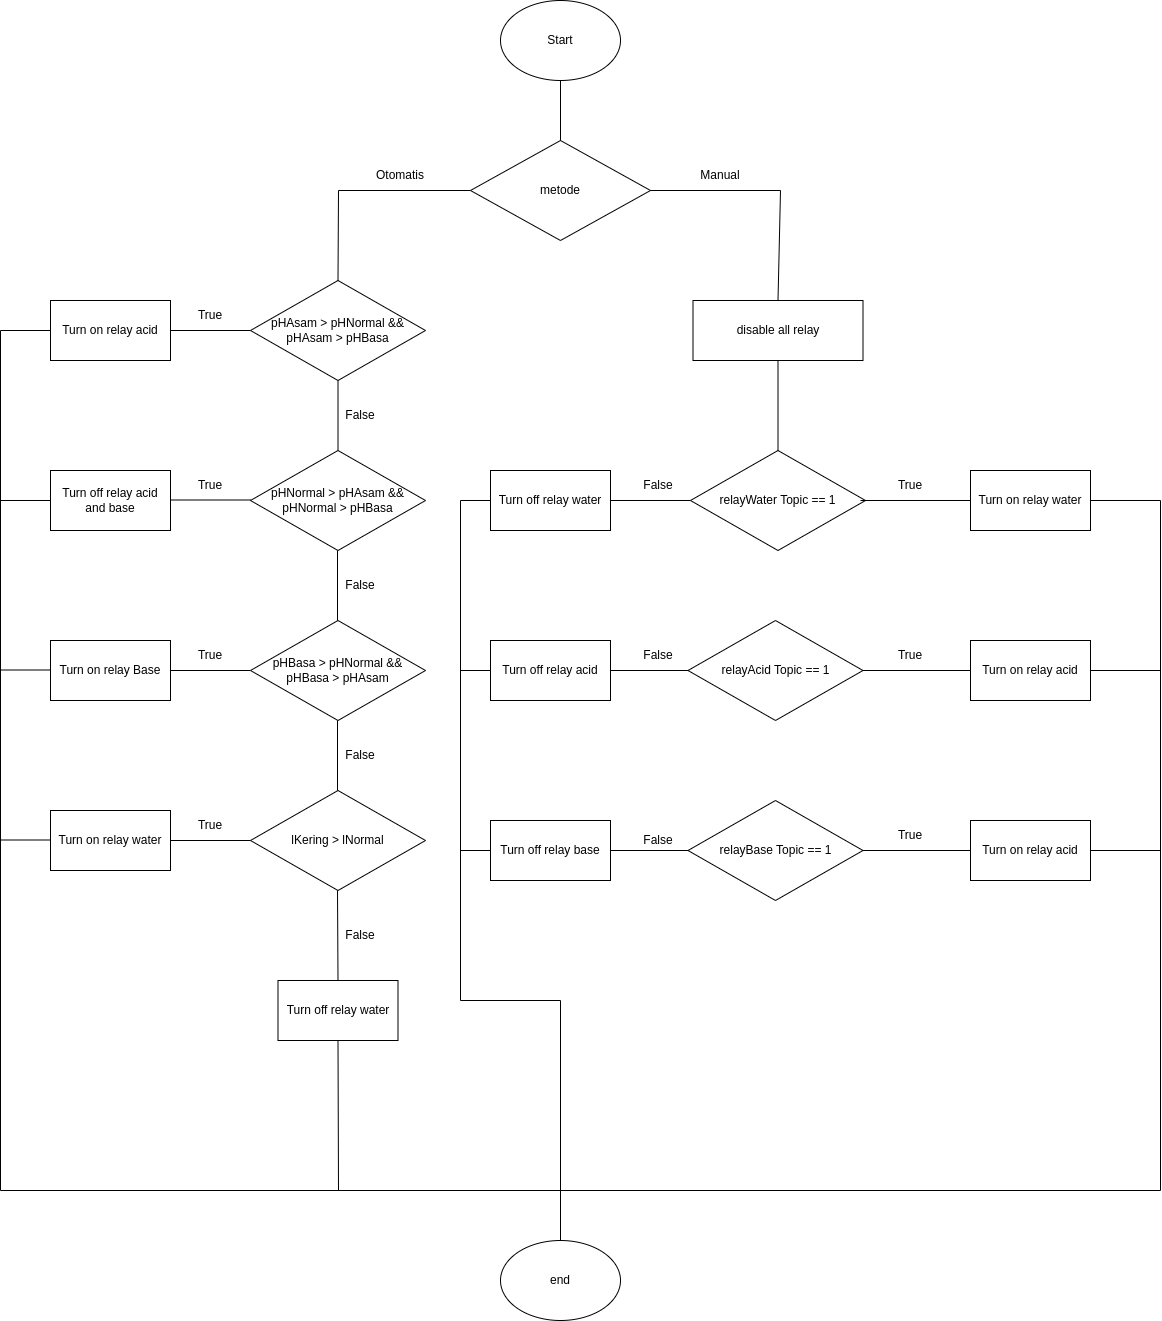

The diagram above was exported from draw.io. Its source (the exported page's mxGraphModel, read from the mxfile embedded in the PNG):
<mxGraphModel dx="2224" dy="746" grid="1" gridSize="10" guides="1" tooltips="1" connect="1" arrows="1" fold="1" page="1" pageScale="1" pageWidth="850" pageHeight="1100" math="0" shadow="0">
  <root>
    <mxCell id="0" />
    <mxCell id="1" parent="0" />
    <mxCell id="2" value="Start" style="ellipse;whiteSpace=wrap;html=1;" vertex="1" parent="1">
      <mxGeometry x="220" y="160" width="120" height="80" as="geometry" />
    </mxCell>
    <mxCell id="3" value="metode" style="rhombus;whiteSpace=wrap;html=1;" vertex="1" parent="1">
      <mxGeometry x="190" y="300" width="180" height="100" as="geometry" />
    </mxCell>
    <mxCell id="4" value="pHAsam &amp;gt; pHNormal &amp;amp;&amp;amp; pHAsam &amp;gt; pHBasa" style="rhombus;whiteSpace=wrap;html=1;" vertex="1" parent="1">
      <mxGeometry x="-30" y="440" width="175" height="100" as="geometry" />
    </mxCell>
    <mxCell id="5" value="pHNormal &amp;gt; pHAsam &amp;amp;&amp;amp; pHNormal &amp;gt; pHBasa" style="rhombus;whiteSpace=wrap;html=1;" vertex="1" parent="1">
      <mxGeometry x="-30" y="610" width="175" height="100" as="geometry" />
    </mxCell>
    <mxCell id="6" value="pHBasa &amp;gt; pHNormal &amp;amp;&amp;amp; pHBasa &amp;gt; pHAsam" style="rhombus;whiteSpace=wrap;html=1;" vertex="1" parent="1">
      <mxGeometry x="-30" y="780" width="175" height="100" as="geometry" />
    </mxCell>
    <mxCell id="7" value="lKering &amp;gt; lNormal" style="rhombus;whiteSpace=wrap;html=1;" vertex="1" parent="1">
      <mxGeometry x="-30" y="950" width="175" height="100" as="geometry" />
    </mxCell>
    <mxCell id="8" value="" style="endArrow=none;html=1;rounded=0;exitX=0.5;exitY=0;exitDx=0;exitDy=0;entryX=0;entryY=0.5;entryDx=0;entryDy=0;" edge="1" source="4" target="3" parent="1">
      <mxGeometry width="50" height="50" relative="1" as="geometry">
        <mxPoint x="390" y="550" as="sourcePoint" />
        <mxPoint x="440" y="500" as="targetPoint" />
        <Array as="points">
          <mxPoint x="58" y="350" />
        </Array>
      </mxGeometry>
    </mxCell>
    <mxCell id="9" value="" style="endArrow=none;html=1;rounded=0;exitX=1;exitY=0.5;exitDx=0;exitDy=0;entryX=0.5;entryY=0;entryDx=0;entryDy=0;" edge="1" source="3" target="39" parent="1">
      <mxGeometry width="50" height="50" relative="1" as="geometry">
        <mxPoint x="390" y="550" as="sourcePoint" />
        <mxPoint x="500" y="440" as="targetPoint" />
        <Array as="points">
          <mxPoint x="500" y="350" />
        </Array>
      </mxGeometry>
    </mxCell>
    <mxCell id="10" value="Turn on relay acid" style="rounded=0;whiteSpace=wrap;html=1;" vertex="1" parent="1">
      <mxGeometry x="-230" y="460" width="120" height="60" as="geometry" />
    </mxCell>
    <mxCell id="11" value="" style="endArrow=none;html=1;rounded=0;entryX=0;entryY=0.5;entryDx=0;entryDy=0;exitX=1;exitY=0.5;exitDx=0;exitDy=0;" edge="1" source="10" target="4" parent="1">
      <mxGeometry width="50" height="50" relative="1" as="geometry">
        <mxPoint x="-160" y="540" as="sourcePoint" />
        <mxPoint x="-110" y="490" as="targetPoint" />
      </mxGeometry>
    </mxCell>
    <mxCell id="12" value="Turn off relay acid and base" style="rounded=0;whiteSpace=wrap;html=1;" vertex="1" parent="1">
      <mxGeometry x="-230" y="630" width="120" height="60" as="geometry" />
    </mxCell>
    <mxCell id="13" value="" style="endArrow=none;html=1;rounded=0;entryX=0;entryY=0.5;entryDx=0;entryDy=0;exitX=1;exitY=0.5;exitDx=0;exitDy=0;" edge="1" parent="1">
      <mxGeometry width="50" height="50" relative="1" as="geometry">
        <mxPoint x="-110" y="659.5" as="sourcePoint" />
        <mxPoint x="-30" y="659.5" as="targetPoint" />
      </mxGeometry>
    </mxCell>
    <mxCell id="14" value="Turn on relay Base" style="rounded=0;whiteSpace=wrap;html=1;" vertex="1" parent="1">
      <mxGeometry x="-230" y="800" width="120" height="60" as="geometry" />
    </mxCell>
    <mxCell id="15" value="" style="endArrow=none;html=1;rounded=0;exitX=1;exitY=0.5;exitDx=0;exitDy=0;entryX=0;entryY=0.5;entryDx=0;entryDy=0;" edge="1" source="14" target="6" parent="1">
      <mxGeometry width="50" height="50" relative="1" as="geometry">
        <mxPoint x="-70" y="810" as="sourcePoint" />
        <mxPoint x="-20" y="760" as="targetPoint" />
      </mxGeometry>
    </mxCell>
    <mxCell id="16" value="Otomatis" style="text;html=1;strokeColor=none;fillColor=none;align=center;verticalAlign=middle;whiteSpace=wrap;rounded=0;" vertex="1" parent="1">
      <mxGeometry x="90" y="320" width="60" height="30" as="geometry" />
    </mxCell>
    <mxCell id="17" value="Manual" style="text;html=1;strokeColor=none;fillColor=none;align=center;verticalAlign=middle;whiteSpace=wrap;rounded=0;" vertex="1" parent="1">
      <mxGeometry x="410" y="320" width="60" height="30" as="geometry" />
    </mxCell>
    <mxCell id="18" value="" style="endArrow=none;html=1;rounded=0;entryX=0.5;entryY=1;entryDx=0;entryDy=0;" edge="1" source="3" target="2" parent="1">
      <mxGeometry width="50" height="50" relative="1" as="geometry">
        <mxPoint x="70" y="380" as="sourcePoint" />
        <mxPoint x="120" y="330" as="targetPoint" />
      </mxGeometry>
    </mxCell>
    <mxCell id="19" value="" style="endArrow=none;html=1;rounded=0;entryX=0.5;entryY=1;entryDx=0;entryDy=0;exitX=0.5;exitY=0;exitDx=0;exitDy=0;" edge="1" source="5" target="4" parent="1">
      <mxGeometry width="50" height="50" relative="1" as="geometry">
        <mxPoint x="90" y="670" as="sourcePoint" />
        <mxPoint x="140" y="620" as="targetPoint" />
      </mxGeometry>
    </mxCell>
    <mxCell id="20" value="" style="endArrow=none;html=1;rounded=0;entryX=0.5;entryY=1;entryDx=0;entryDy=0;exitX=0.5;exitY=0;exitDx=0;exitDy=0;" edge="1" parent="1">
      <mxGeometry width="50" height="50" relative="1" as="geometry">
        <mxPoint x="57" y="780" as="sourcePoint" />
        <mxPoint x="57" y="710" as="targetPoint" />
      </mxGeometry>
    </mxCell>
    <mxCell id="21" value="" style="endArrow=none;html=1;rounded=0;entryX=0.5;entryY=1;entryDx=0;entryDy=0;exitX=0.5;exitY=0;exitDx=0;exitDy=0;" edge="1" parent="1">
      <mxGeometry width="50" height="50" relative="1" as="geometry">
        <mxPoint x="57" y="950" as="sourcePoint" />
        <mxPoint x="57" y="880" as="targetPoint" />
      </mxGeometry>
    </mxCell>
    <mxCell id="22" value="" style="endArrow=none;html=1;rounded=0;entryX=0.5;entryY=1;entryDx=0;entryDy=0;exitX=0.5;exitY=0;exitDx=0;exitDy=0;" edge="1" source="31" parent="1">
      <mxGeometry width="50" height="50" relative="1" as="geometry">
        <mxPoint x="57" y="1120" as="sourcePoint" />
        <mxPoint x="57" y="1050" as="targetPoint" />
      </mxGeometry>
    </mxCell>
    <mxCell id="23" value="False" style="text;html=1;strokeColor=none;fillColor=none;align=center;verticalAlign=middle;whiteSpace=wrap;rounded=0;" vertex="1" parent="1">
      <mxGeometry x="50" y="560" width="60" height="30" as="geometry" />
    </mxCell>
    <mxCell id="24" value="False" style="text;html=1;strokeColor=none;fillColor=none;align=center;verticalAlign=middle;whiteSpace=wrap;rounded=0;" vertex="1" parent="1">
      <mxGeometry x="50" y="730" width="60" height="30" as="geometry" />
    </mxCell>
    <mxCell id="25" value="False" style="text;html=1;strokeColor=none;fillColor=none;align=center;verticalAlign=middle;whiteSpace=wrap;rounded=0;" vertex="1" parent="1">
      <mxGeometry x="50" y="900" width="60" height="30" as="geometry" />
    </mxCell>
    <mxCell id="26" value="False" style="text;html=1;strokeColor=none;fillColor=none;align=center;verticalAlign=middle;whiteSpace=wrap;rounded=0;" vertex="1" parent="1">
      <mxGeometry x="50" y="1080" width="60" height="30" as="geometry" />
    </mxCell>
    <mxCell id="27" value="True" style="text;html=1;strokeColor=none;fillColor=none;align=center;verticalAlign=middle;whiteSpace=wrap;rounded=0;" vertex="1" parent="1">
      <mxGeometry x="-100" y="460" width="60" height="30" as="geometry" />
    </mxCell>
    <mxCell id="28" value="True" style="text;html=1;strokeColor=none;fillColor=none;align=center;verticalAlign=middle;whiteSpace=wrap;rounded=0;" vertex="1" parent="1">
      <mxGeometry x="-100" y="630" width="60" height="30" as="geometry" />
    </mxCell>
    <mxCell id="29" value="True" style="text;html=1;strokeColor=none;fillColor=none;align=center;verticalAlign=middle;whiteSpace=wrap;rounded=0;" vertex="1" parent="1">
      <mxGeometry x="-100" y="800" width="60" height="30" as="geometry" />
    </mxCell>
    <mxCell id="30" value="Turn on relay water" style="rounded=0;whiteSpace=wrap;html=1;" vertex="1" parent="1">
      <mxGeometry x="-230" y="970" width="120" height="60" as="geometry" />
    </mxCell>
    <mxCell id="31" value="Turn off relay water" style="rounded=0;whiteSpace=wrap;html=1;" vertex="1" parent="1">
      <mxGeometry x="-2.5" y="1140" width="120" height="60" as="geometry" />
    </mxCell>
    <mxCell id="32" value="" style="endArrow=none;html=1;rounded=0;entryX=0;entryY=0.5;entryDx=0;entryDy=0;exitX=1;exitY=0.5;exitDx=0;exitDy=0;" edge="1" source="30" target="7" parent="1">
      <mxGeometry width="50" height="50" relative="1" as="geometry">
        <mxPoint x="-130" y="1030" as="sourcePoint" />
        <mxPoint x="-80" y="980" as="targetPoint" />
      </mxGeometry>
    </mxCell>
    <mxCell id="33" value="True" style="text;html=1;strokeColor=none;fillColor=none;align=center;verticalAlign=middle;whiteSpace=wrap;rounded=0;" vertex="1" parent="1">
      <mxGeometry x="-100" y="970" width="60" height="30" as="geometry" />
    </mxCell>
    <mxCell id="34" value="end" style="ellipse;whiteSpace=wrap;html=1;" vertex="1" parent="1">
      <mxGeometry x="220" y="1400" width="120" height="80" as="geometry" />
    </mxCell>
    <mxCell id="35" value="" style="endArrow=none;html=1;rounded=0;entryX=0;entryY=0.5;entryDx=0;entryDy=0;" edge="1" target="10" parent="1">
      <mxGeometry width="50" height="50" relative="1" as="geometry">
        <mxPoint x="280" y="1350" as="sourcePoint" />
        <mxPoint x="120" y="760" as="targetPoint" />
        <Array as="points">
          <mxPoint x="-280" y="1350" />
          <mxPoint x="-280" y="490" />
        </Array>
      </mxGeometry>
    </mxCell>
    <mxCell id="36" value="" style="endArrow=none;html=1;rounded=0;entryX=0;entryY=0.5;entryDx=0;entryDy=0;" edge="1" target="12" parent="1">
      <mxGeometry width="50" height="50" relative="1" as="geometry">
        <mxPoint x="-280" y="660" as="sourcePoint" />
        <mxPoint x="120" y="700" as="targetPoint" />
      </mxGeometry>
    </mxCell>
    <mxCell id="37" value="" style="endArrow=none;html=1;rounded=0;entryX=0;entryY=0.5;entryDx=0;entryDy=0;" edge="1" parent="1">
      <mxGeometry width="50" height="50" relative="1" as="geometry">
        <mxPoint x="-280" y="829.5" as="sourcePoint" />
        <mxPoint x="-230" y="829.5" as="targetPoint" />
      </mxGeometry>
    </mxCell>
    <mxCell id="38" value="" style="endArrow=none;html=1;rounded=0;entryX=0;entryY=0.5;entryDx=0;entryDy=0;" edge="1" parent="1">
      <mxGeometry width="50" height="50" relative="1" as="geometry">
        <mxPoint x="-280" y="999.5" as="sourcePoint" />
        <mxPoint x="-230" y="999.5" as="targetPoint" />
      </mxGeometry>
    </mxCell>
    <mxCell id="39" value="disable all relay" style="rounded=0;whiteSpace=wrap;html=1;" vertex="1" parent="1">
      <mxGeometry x="412.5" y="460" width="170" height="60" as="geometry" />
    </mxCell>
    <mxCell id="40" value="relayWater Topic == 1" style="rhombus;whiteSpace=wrap;html=1;" vertex="1" parent="1">
      <mxGeometry x="410" y="610" width="175" height="100" as="geometry" />
    </mxCell>
    <mxCell id="41" value="relayAcid Topic == 1" style="rhombus;whiteSpace=wrap;html=1;" vertex="1" parent="1">
      <mxGeometry x="407.5" y="780" width="175" height="100" as="geometry" />
    </mxCell>
    <mxCell id="42" value="relayBase Topic == 1" style="rhombus;whiteSpace=wrap;html=1;" vertex="1" parent="1">
      <mxGeometry x="407.5" y="960" width="175" height="100" as="geometry" />
    </mxCell>
    <mxCell id="43" value="" style="endArrow=none;html=1;rounded=0;entryX=0.5;entryY=1;entryDx=0;entryDy=0;exitX=0.5;exitY=0;exitDx=0;exitDy=0;" edge="1" source="40" target="39" parent="1">
      <mxGeometry width="50" height="50" relative="1" as="geometry">
        <mxPoint x="380" y="660" as="sourcePoint" />
        <mxPoint x="430" y="610" as="targetPoint" />
      </mxGeometry>
    </mxCell>
    <mxCell id="44" value="Turn on relay water" style="rounded=0;whiteSpace=wrap;html=1;" vertex="1" parent="1">
      <mxGeometry x="690" y="630" width="120" height="60" as="geometry" />
    </mxCell>
    <mxCell id="45" value="" style="endArrow=none;html=1;rounded=0;" edge="1" target="44" parent="1">
      <mxGeometry width="50" height="50" relative="1" as="geometry">
        <mxPoint x="580" y="660" as="sourcePoint" />
        <mxPoint x="610" y="610" as="targetPoint" />
      </mxGeometry>
    </mxCell>
    <mxCell id="46" value="Turn on relay acid" style="rounded=0;whiteSpace=wrap;html=1;" vertex="1" parent="1">
      <mxGeometry x="690" y="800" width="120" height="60" as="geometry" />
    </mxCell>
    <mxCell id="47" value="Turn on relay acid" style="rounded=0;whiteSpace=wrap;html=1;" vertex="1" parent="1">
      <mxGeometry x="690" y="980" width="120" height="60" as="geometry" />
    </mxCell>
    <mxCell id="48" value="Turn off relay water" style="rounded=0;whiteSpace=wrap;html=1;" vertex="1" parent="1">
      <mxGeometry x="210" y="630" width="120" height="60" as="geometry" />
    </mxCell>
    <mxCell id="49" value="" style="endArrow=none;html=1;rounded=0;entryX=0;entryY=0.5;entryDx=0;entryDy=0;" edge="1" source="48" target="40" parent="1">
      <mxGeometry width="50" height="50" relative="1" as="geometry">
        <mxPoint x="610" y="720" as="sourcePoint" />
        <mxPoint x="660" y="670" as="targetPoint" />
      </mxGeometry>
    </mxCell>
    <mxCell id="50" value="Turn off relay acid" style="rounded=0;whiteSpace=wrap;html=1;" vertex="1" parent="1">
      <mxGeometry x="210" y="800" width="120" height="60" as="geometry" />
    </mxCell>
    <mxCell id="51" value="" style="endArrow=none;html=1;rounded=0;entryX=0;entryY=0.5;entryDx=0;entryDy=0;" edge="1" source="50" parent="1">
      <mxGeometry width="50" height="50" relative="1" as="geometry">
        <mxPoint x="610" y="890" as="sourcePoint" />
        <mxPoint x="407.5" y="830" as="targetPoint" />
      </mxGeometry>
    </mxCell>
    <mxCell id="52" value="Turn off relay base" style="rounded=0;whiteSpace=wrap;html=1;" vertex="1" parent="1">
      <mxGeometry x="210" y="980" width="120" height="60" as="geometry" />
    </mxCell>
    <mxCell id="53" value="" style="endArrow=none;html=1;rounded=0;entryX=0;entryY=0.5;entryDx=0;entryDy=0;" edge="1" source="52" parent="1">
      <mxGeometry width="50" height="50" relative="1" as="geometry">
        <mxPoint x="610" y="1070" as="sourcePoint" />
        <mxPoint x="407.5" y="1010" as="targetPoint" />
      </mxGeometry>
    </mxCell>
    <mxCell id="54" value="" style="endArrow=none;html=1;rounded=0;entryX=0;entryY=0.5;entryDx=0;entryDy=0;exitX=1;exitY=0.5;exitDx=0;exitDy=0;" edge="1" source="41" target="46" parent="1">
      <mxGeometry width="50" height="50" relative="1" as="geometry">
        <mxPoint x="610" y="720" as="sourcePoint" />
        <mxPoint x="660" y="670" as="targetPoint" />
      </mxGeometry>
    </mxCell>
    <mxCell id="55" value="" style="endArrow=none;html=1;rounded=0;exitX=1;exitY=0.5;exitDx=0;exitDy=0;entryX=0;entryY=0.5;entryDx=0;entryDy=0;" edge="1" source="42" target="47" parent="1">
      <mxGeometry width="50" height="50" relative="1" as="geometry">
        <mxPoint x="610" y="720" as="sourcePoint" />
        <mxPoint x="660" y="670" as="targetPoint" />
      </mxGeometry>
    </mxCell>
    <mxCell id="56" value="True" style="text;html=1;strokeColor=none;fillColor=none;align=center;verticalAlign=middle;whiteSpace=wrap;rounded=0;" vertex="1" parent="1">
      <mxGeometry x="600" y="630" width="60" height="30" as="geometry" />
    </mxCell>
    <mxCell id="57" value="True" style="text;html=1;strokeColor=none;fillColor=none;align=center;verticalAlign=middle;whiteSpace=wrap;rounded=0;" vertex="1" parent="1">
      <mxGeometry x="600" y="800" width="60" height="30" as="geometry" />
    </mxCell>
    <mxCell id="58" value="True" style="text;html=1;strokeColor=none;fillColor=none;align=center;verticalAlign=middle;whiteSpace=wrap;rounded=0;" vertex="1" parent="1">
      <mxGeometry x="600" y="980" width="60" height="30" as="geometry" />
    </mxCell>
    <mxCell id="59" value="" style="endArrow=none;html=1;rounded=0;entryX=1;entryY=0.5;entryDx=0;entryDy=0;" edge="1" target="44" parent="1">
      <mxGeometry width="50" height="50" relative="1" as="geometry">
        <mxPoint x="280" y="1350" as="sourcePoint" />
        <mxPoint x="840" y="870" as="targetPoint" />
        <Array as="points">
          <mxPoint x="880" y="1350" />
          <mxPoint x="880" y="660" />
        </Array>
      </mxGeometry>
    </mxCell>
    <mxCell id="60" value="" style="endArrow=none;html=1;rounded=0;exitX=1;exitY=0.5;exitDx=0;exitDy=0;" edge="1" source="46" parent="1">
      <mxGeometry width="50" height="50" relative="1" as="geometry">
        <mxPoint x="450" y="900" as="sourcePoint" />
        <mxPoint x="880" y="830" as="targetPoint" />
      </mxGeometry>
    </mxCell>
    <mxCell id="61" value="" style="endArrow=none;html=1;rounded=0;exitX=1;exitY=0.5;exitDx=0;exitDy=0;" edge="1" parent="1">
      <mxGeometry width="50" height="50" relative="1" as="geometry">
        <mxPoint x="810" y="1010" as="sourcePoint" />
        <mxPoint x="880" y="1010" as="targetPoint" />
      </mxGeometry>
    </mxCell>
    <mxCell id="62" value="" style="endArrow=none;html=1;rounded=0;entryX=0;entryY=0.5;entryDx=0;entryDy=0;exitX=0.5;exitY=0;exitDx=0;exitDy=0;" edge="1" source="34" target="48" parent="1">
      <mxGeometry width="50" height="50" relative="1" as="geometry">
        <mxPoint x="410" y="930" as="sourcePoint" />
        <mxPoint x="180" y="660" as="targetPoint" />
        <Array as="points">
          <mxPoint x="280" y="1160" />
          <mxPoint x="180" y="1160" />
          <mxPoint x="180" y="660" />
        </Array>
      </mxGeometry>
    </mxCell>
    <mxCell id="63" value="" style="endArrow=none;html=1;rounded=0;exitX=0.5;exitY=1;exitDx=0;exitDy=0;" edge="1" source="31" parent="1">
      <mxGeometry width="50" height="50" relative="1" as="geometry">
        <mxPoint x="130" y="1070" as="sourcePoint" />
        <mxPoint x="58" y="1350" as="targetPoint" />
      </mxGeometry>
    </mxCell>
    <mxCell id="64" value="" style="endArrow=none;html=1;rounded=0;entryX=0;entryY=0.5;entryDx=0;entryDy=0;" edge="1" target="50" parent="1">
      <mxGeometry width="50" height="50" relative="1" as="geometry">
        <mxPoint x="180" y="830" as="sourcePoint" />
        <mxPoint x="320" y="790" as="targetPoint" />
      </mxGeometry>
    </mxCell>
    <mxCell id="65" value="" style="endArrow=none;html=1;rounded=0;entryX=0;entryY=0.5;entryDx=0;entryDy=0;" edge="1" parent="1">
      <mxGeometry width="50" height="50" relative="1" as="geometry">
        <mxPoint x="180" y="1010" as="sourcePoint" />
        <mxPoint x="210" y="1010" as="targetPoint" />
      </mxGeometry>
    </mxCell>
    <mxCell id="66" value="False" style="text;html=1;strokeColor=none;fillColor=none;align=center;verticalAlign=middle;whiteSpace=wrap;rounded=0;" vertex="1" parent="1">
      <mxGeometry x="347.5" y="630" width="60" height="30" as="geometry" />
    </mxCell>
    <mxCell id="67" value="False" style="text;html=1;strokeColor=none;fillColor=none;align=center;verticalAlign=middle;whiteSpace=wrap;rounded=0;" vertex="1" parent="1">
      <mxGeometry x="347.5" y="800" width="60" height="30" as="geometry" />
    </mxCell>
    <mxCell id="68" value="False" style="text;html=1;strokeColor=none;fillColor=none;align=center;verticalAlign=middle;whiteSpace=wrap;rounded=0;" vertex="1" parent="1">
      <mxGeometry x="347.5" y="985" width="60" height="30" as="geometry" />
    </mxCell>
  </root>
</mxGraphModel>